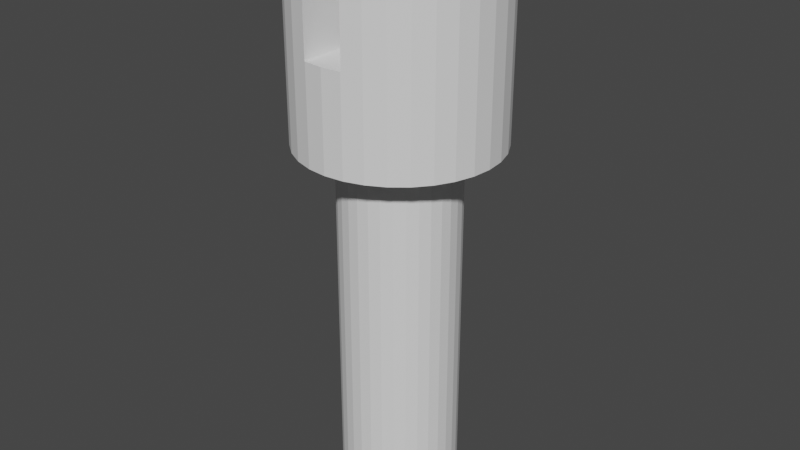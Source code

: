 # Source: blend.blend  (saved by Blender 2.93.20; exported with 4.5.12 LTS)
import bpy
from mathutils import Matrix  # noqa: F401  (used for matrix-valued properties, if any)

bpy.ops.wm.read_factory_settings(use_empty=True)
scene = bpy.context.scene
scene.name = 'Scene'

# ---- world
world_world = bpy.data.worlds.new('World'); scene.world = world_world
world_world.use_nodes = True; world_world.node_tree.nodes.clear()
_N = world_world.node_tree.nodes; _L = world_world.node_tree.links
n0 = _N.new('ShaderNodeOutputWorld'); n0.name = 'World Output'; n0.location = (300, 300)
n1 = _N.new('ShaderNodeBackground'); n1.name = 'Background'; n1.location = (10, 300)
n1.inputs[0].default_value = (0.05088, 0.05088, 0.05088, 1.0)
_L.new(n1.outputs[0], n0.inputs[0])
n0.is_active_output = True
world_world.color = (0.05088, 0.05088, 0.05088)
world_world.use_sun_shadow = False
world_world.sun_shadow_jitter_overblur = 0.0

# ---- meshes
me_cylinder = bpy.data.meshes.new('Cylinder')
me_cylinder.from_pydata([(0.0, 1.0, -1.0), (0.0, 1.0, 5.301), (0.1951, 0.9808, -1.0), (0.1951, 0.9808, 5.301), (0.3827, 0.9239, -1.0), (0.3827, 0.9239, 5.301), (0.5556, 0.8315, -1.0), (0.5556, 0.8315, 5.301), (0.7071, 0.7071, -1.0), (0.7071, 0.7071, 5.301), (0.8315, 0.5556, -1.0), (0.8315, 0.5556, 5.301), (0.9239, 0.3827, -1.0), (0.9239, 0.3827, 5.301), (0.9808, 0.1951, -1.0), (0.9808, 0.1951, 5.301), (1.0, -4.371e-08, -1.0), (1.0, -4.371e-08, 5.301), (0.9808, -0.1951, -1.0), (0.9808, -0.1951, 5.301), (0.9239, -0.3827, -1.0), (0.9239, -0.3827, 5.301), (0.8315, -0.5556, -1.0), (0.8315, -0.5556, 5.301), (0.7071, -0.7071, -1.0), (0.7071, -0.7071, 5.301), (0.5556, -0.8315, -1.0), (0.5556, -0.8315, 5.301), (0.3827, -0.9239, -1.0), (0.3827, -0.9239, 5.301), (0.1951, -0.9808, -1.0), (0.1951, -0.9808, 5.301), (-8.742e-08, -1.0, -1.0), (-8.742e-08, -1.0, 5.301), (-0.1951, -0.9808, -1.0), (-0.1951, -0.9808, 5.301), (-0.3827, -0.9239, -1.0), (-0.3827, -0.9239, 5.301), (-0.5556, -0.8315, -1.0), (-0.5556, -0.8315, 5.301), (-0.7071, -0.7071, -1.0), (-0.7071, -0.7071, 5.301), (-0.8315, -0.5556, -1.0), (-0.8315, -0.5556, 5.301), (-0.9239, -0.3827, -1.0), (-0.9239, -0.3827, 5.301), (-0.9808, -0.1951, -1.0), (-0.9808, -0.1951, 5.301), (-1.0, 1.192e-08, -1.0), (-1.0, 1.192e-08, 5.301), (-0.9808, 0.1951, -1.0), (-0.9808, 0.1951, 5.301), (-0.9239, 0.3827, -1.0), (-0.9239, 0.3827, 5.301), (-0.8315, 0.5556, -1.0), (-0.8315, 0.5556, 5.301), (-0.7071, 0.7071, -1.0), (-0.7071, 0.7071, 5.301), (-0.5556, 0.8315, -1.0), (-0.5556, 0.8315, 5.301), (-0.3827, 0.9239, -1.0), (-0.3827, 0.9239, 5.301), (-0.1951, 0.9808, -1.0), (-0.1951, 0.9808, 5.301), (0.3274, 1.646, 5.301), (-8.443e-10, 1.678, 5.301), (0.6422, 1.55, 5.301), (0.9324, 1.395, 5.301), (1.187, 1.187, 5.301), (1.395, 0.9324, 5.301), (1.55, 0.6422, 5.301), (1.646, 0.3274, 5.301), (1.678, -7.167e-08, 5.301), (1.646, -0.3274, 5.301), (1.55, -0.6422, 5.301), (1.395, -0.9324, 5.301), (1.187, -1.187, 5.301), (0.9324, -1.395, 5.301), (0.6422, -1.55, 5.301), (0.3274, -1.646, 5.301), (-1.476e-07, -1.678, 5.301), (-0.3274, -1.646, 5.301), (-0.6422, -1.55, 5.301), (-0.9324, -1.395, 5.301), (-1.187, -1.187, 5.301), (-1.395, -0.9324, 5.301), (-1.55, -0.6422, 5.301), (-1.646, -0.3274, 5.301), (-1.678, 2.17e-08, 5.301), (-1.646, 0.3274, 5.301), (-1.55, 0.6422, 5.301), (-1.395, 0.9324, 5.301), (-1.187, 1.187, 5.301), (-0.9324, 1.395, 5.301), (-0.6422, 1.55, 5.301), (-0.3274, 1.646, 5.301), (0.6422, 1.55, 8.722), (0.9324, 1.395, 8.722), (1.187, 1.187, 8.722), (1.395, 0.9324, 8.722), (1.55, 0.6422, 8.722), (1.646, 0.3274, 8.722), (1.678, -7.167e-08, 8.722), (1.646, -0.3274, 8.722), (1.55, -0.6422, 8.722), (1.395, -0.9324, 8.722), (1.187, -1.187, 8.722), (0.9324, -1.395, 8.722), (0.6422, -1.55, 8.722), (-0.6422, -1.55, 8.722), (-0.9324, -1.395, 8.722), (-1.187, -1.187, 8.722), (-1.395, -0.9324, 8.722), (-1.55, -0.6422, 8.722), (-1.646, -0.3274, 8.722), (-1.678, 2.17e-08, 8.722), (-1.646, 0.3274, 8.722), (-1.55, 0.6422, 8.722), (-1.395, 0.9324, 8.722), (-1.187, 1.187, 8.722), (-0.9324, 1.395, 8.722), (-0.6422, 1.55, 8.722), (-0.3378, -1.643, 8.722), (-0.3378, 1.643, 8.722), (0.3378, -1.643, 8.722), (0.3378, 1.643, 8.722), (3.394e-07, 1.678, 6.919), (0.3274, 1.646, 6.919), (0.3378, -1.643, 6.919), (0.3274, -1.646, 6.919), (0.3378, 1.643, 6.919), (1.927e-07, -1.678, 6.919), (-0.3274, -1.646, 6.919), (-0.3378, 1.643, 6.919), (-0.3274, 1.646, 6.919), (-0.3378, -1.643, 6.919)], [], [(0, 1, 3, 2), (2, 3, 5, 4), (4, 5, 7, 6), (6, 7, 9, 8), (8, 9, 11, 10), (10, 11, 13, 12), (12, 13, 15, 14), (14, 15, 17, 16), (16, 17, 19, 18), (18, 19, 21, 20), (20, 21, 23, 22), (22, 23, 25, 24), (24, 25, 27, 26), (26, 27, 29, 28), (28, 29, 31, 30), (30, 31, 33, 32), (32, 33, 35, 34), (34, 35, 37, 36), (36, 37, 39, 38), (38, 39, 41, 40), (40, 41, 43, 42), (42, 43, 45, 44), (44, 45, 47, 46), (46, 47, 49, 48), (48, 49, 51, 50), (50, 51, 53, 52), (52, 53, 55, 54), (54, 55, 57, 56), (56, 57, 59, 58), (58, 59, 61, 60), (7, 5, 66, 67), (60, 61, 63, 62), (62, 63, 1, 0), (2, 4, 6, 8, 10, 12, 14, 16, 18, 20, 22, 24, 26, 28, 30, 32, 34, 36, 38, 40, 42, 44, 46, 48, 50, 52, 54, 56, 58, 60, 62, 0), (89, 88, 115, 116), (25, 23, 75, 76), (43, 41, 84, 85), (61, 59, 93, 94), (17, 15, 71, 72), (35, 33, 80, 81), (53, 51, 89, 90), (9, 7, 67, 68), (27, 25, 76, 77), (45, 43, 85, 86), (63, 61, 94, 95), (19, 17, 72, 73), (37, 35, 81, 82), (55, 53, 90, 91), (11, 9, 68, 69), (29, 27, 77, 78), (3, 1, 65, 64), (47, 45, 86, 87), (1, 63, 95, 65), (21, 19, 73, 74), (39, 37, 82, 83), (57, 55, 91, 92), (13, 11, 69, 70), (31, 29, 78, 79), (49, 47, 87, 88), (5, 3, 64, 66), (23, 21, 74, 75), (41, 39, 83, 84), (59, 57, 92, 93), (15, 13, 70, 71), (33, 31, 79, 80), (51, 49, 88, 89), (123, 121, 120, 119, 118, 117, 116, 115, 114, 113, 112, 111, 110, 109, 122), (124, 108, 107, 106, 105, 104, 103, 102, 101, 100, 99, 98, 97, 96, 125), (76, 75, 105, 106), (90, 89, 116, 117), (77, 76, 106, 107), (91, 90, 117, 118), (78, 77, 107, 108), (64, 65, 126, 127), (92, 91, 118, 119), (129, 79, 78, 108, 124, 128), (96, 66, 64, 127, 130, 125), (93, 92, 119, 120), (131, 80, 79, 129), (67, 66, 96, 97), (94, 93, 120, 121), (132, 81, 80, 131), (68, 67, 97, 98), (95, 94, 121, 123, 133, 134), (122, 109, 82, 81, 132, 135), (69, 68, 98, 99), (65, 95, 134, 126), (83, 82, 109, 110), (70, 69, 99, 100), (84, 83, 110, 111), (71, 70, 100, 101), (85, 84, 111, 112), (72, 71, 101, 102), (86, 85, 112, 113), (73, 72, 102, 103), (87, 86, 113, 114), (74, 73, 103, 104), (88, 87, 114, 115), (75, 74, 104, 105), (123, 122, 135, 133), (128, 124, 125, 130), (129, 128, 130, 127, 126, 134, 133, 135, 132, 131)])
_uv = me_cylinder.uv_layers.new(name='UVMap')
_uv.uv.foreach_set('vector', [1.0, 0.5, 1.0, 1.0, 0.9688, 1.0, 0.9688, 0.5, 0.9688, 0.5, 0.9688, 1.0, 0.9375, 1.0, 0.9375, 0.5, 0.9375, 0.5, 0.9375, 1.0, 0.9062, 1.0, 0.9062, 0.5, 0.9062, 0.5, 0.9062, 1.0, 0.875, 1.0, 0.875, 0.5, 0.875, 0.5, 0.875, 1.0, 0.8438, 1.0, 0.8438, 0.5, 0.8438, 0.5, 0.8438, 1.0, 0.8125, 1.0, 0.8125, 0.5, 0.8125, 0.5, 0.8125, 1.0, 0.7812, 1.0, 0.7812, 0.5, 0.7812, 0.5, 0.7812, 1.0, 0.75, 1.0, 0.75, 0.5, 0.75, 0.5, 0.75, 1.0, 0.7188, 1.0, 0.7188, 0.5, 0.7188, 0.5, 0.7188, 1.0, 0.6875, 1.0, 0.6875, 0.5, 0.6875, 0.5, 0.6875, 1.0, 0.6562, 1.0, 0.6562, 0.5, 0.6562, 0.5, 0.6562, 1.0, 0.625, 1.0, 0.625, 0.5, 0.625, 0.5, 0.625, 1.0, 0.5938, 1.0, 0.5938, 0.5, 0.5938, 0.5, 0.5938, 1.0, 0.5625, 1.0, 0.5625, 0.5, 0.5625, 0.5, 0.5625, 1.0, 0.5312, 1.0, 0.5312, 0.5, 0.5312, 0.5, 0.5312, 1.0, 0.5, 1.0, 0.5, 0.5, 0.5, 0.5, 0.5, 1.0, 0.4688, 1.0, 0.4688, 0.5, 0.4688, 0.5, 0.4688, 1.0, 0.4375, 1.0, 0.4375, 0.5, 0.4375, 0.5, 0.4375, 1.0, 0.4062, 1.0, 0.4062, 0.5, 0.4062, 0.5, 0.4062, 1.0, 0.375, 1.0, 0.375, 0.5, 0.375, 0.5, 0.375, 1.0, 0.3438, 1.0, 0.3438, 0.5, 0.3438, 0.5, 0.3438, 1.0, 0.3125, 1.0, 0.3125, 0.5, 0.3125, 0.5, 0.3125, 1.0, 0.2812, 1.0, 0.2812, 0.5, 0.2812, 0.5, 0.2812, 1.0, 0.25, 1.0, 0.25, 0.5, 0.25, 0.5, 0.25, 1.0, 0.2188, 1.0, 0.2188, 0.5, 0.2188, 0.5, 0.2188, 1.0, 0.1875, 1.0, 0.1875, 0.5, 0.1875, 0.5, 0.1875, 1.0, 0.1562, 1.0, 0.1562, 0.5, 0.1562, 0.5, 0.1562, 1.0, 0.125, 1.0, 0.125, 0.5, 0.125, 0.5, 0.125, 1.0, 0.09375, 1.0, 0.09375, 0.5, 0.09375, 0.5, 0.09375, 1.0, 0.0625, 1.0, 0.0625, 0.5, 0.9062, 1.0, 0.9375, 1.0, 0.9375, 1.0, 0.9062, 1.0, 0.0625, 0.5, 0.0625, 1.0, 0.03125, 1.0, 0.03125, 0.5, 0.03125, 0.5, 0.03125, 1.0, 0.0, 1.0, 0.0, 0.5, 0.7968, 0.4854, 0.8418, 0.4717, 0.8833, 0.4496, 0.9197, 0.4197, 0.9496, 0.3833, 0.9717, 0.3418, 0.9854, 0.2968, 0.99, 0.25, 0.9854, 0.2032, 0.9717, 0.1582, 0.9496, 0.1167, 0.9197, 0.08029, 0.8833, 0.05045, 0.8418, 0.02827, 0.7968, 0.01461, 0.75, 0.01, 0.7032, 0.01461, 0.6582, 0.02827, 0.6167, 0.05045, 0.5803, 0.08029, 0.5504, 0.1167, 0.5283, 0.1582, 0.5146, 0.2032, 0.51, 0.25, 0.5146, 0.2968, 0.5283, 0.3418, 0.5504, 0.3833, 0.5803, 0.4197, 0.6167, 0.4496, 0.6582, 0.4717, 0.7032, 0.4854, 0.75, 0.49, 0.2188, 1.0, 0.25, 1.0, 0.25, 1.0, 0.2188, 1.0, 0.625, 1.0, 0.6562, 1.0, 0.6562, 1.0, 0.625, 1.0, 0.3438, 1.0, 0.375, 1.0, 0.375, 1.0, 0.3438, 1.0, 0.0625, 1.0, 0.09375, 1.0, 0.09375, 1.0, 0.0625, 1.0, 0.75, 1.0, 0.7812, 1.0, 0.7812, 1.0, 0.75, 1.0, 0.4688, 1.0, 0.5, 1.0, 0.5, 1.0, 0.4688, 1.0, 0.1875, 1.0, 0.2188, 1.0, 0.2188, 1.0, 0.1875, 1.0, 0.875, 1.0, 0.9062, 1.0, 0.9062, 1.0, 0.875, 1.0, 0.5938, 1.0, 0.625, 1.0, 0.625, 1.0, 0.5938, 1.0, 0.3125, 1.0, 0.3438, 1.0, 0.3438, 1.0, 0.3125, 1.0, 0.03125, 1.0, 0.0625, 1.0, 0.0625, 1.0, 0.03125, 1.0, 0.7188, 1.0, 0.75, 1.0, 0.75, 1.0, 0.7188, 1.0, 0.4375, 1.0, 0.4688, 1.0, 0.4688, 1.0, 0.4375, 1.0, 0.1562, 1.0, 0.1875, 1.0, 0.1875, 1.0, 0.1562, 1.0, 0.8438, 1.0, 0.875, 1.0, 0.875, 1.0, 0.8438, 1.0, 0.5625, 1.0, 0.5938, 1.0, 0.5938, 1.0, 0.5625, 1.0, 0.9688, 1.0, 1.0, 1.0, 1.0, 1.0, 0.9688, 1.0, 0.2812, 1.0, 0.3125, 1.0, 0.3125, 1.0, 0.2812, 1.0, 0.0, 1.0, 0.03125, 1.0, 0.03125, 1.0, 0.0, 1.0, 0.6875, 1.0, 0.7188, 1.0, 0.7188, 1.0, 0.6875, 1.0, 0.4062, 1.0, 0.4375, 1.0, 0.4375, 1.0, 0.4062, 1.0, 0.125, 1.0, 0.1562, 1.0, 0.1562, 1.0, 0.125, 1.0, 0.8125, 1.0, 0.8438, 1.0, 0.8438, 1.0, 0.8125, 1.0, 0.5312, 1.0, 0.5625, 1.0, 0.5625, 1.0, 0.5312, 1.0, 0.25, 1.0, 0.2812, 1.0, 0.2812, 1.0, 0.25, 1.0, 0.9375, 1.0, 0.9688, 1.0, 0.9688, 1.0, 0.9375, 1.0, 0.6562, 1.0, 0.6875, 1.0, 0.6875, 1.0, 0.6562, 1.0, 0.375, 1.0, 0.4062, 1.0, 0.4062, 1.0, 0.375, 1.0, 0.09375, 1.0, 0.125, 1.0, 0.125, 1.0, 0.09375, 1.0, 0.7812, 1.0, 0.8125, 1.0, 0.8125, 1.0, 0.7812, 1.0, 0.5, 1.0, 0.5312, 1.0, 0.5312, 1.0, 0.5, 1.0, 0.2188, 1.0, 0.25, 1.0, 0.25, 1.0, 0.2188, 1.0, 0.2017, 0.4849, 0.1582, 0.4717, 0.1167, 0.4496, 0.08029, 0.4197, 0.05045, 0.3833, 0.02827, 0.3418, 0.01461, 0.2968, 0.01, 0.25, 0.01461, 0.2032, 0.02827, 0.1582, 0.05045, 0.1167, 0.08029, 0.08029, 0.1167, 0.05045, 0.1582, 0.02827, 0.2017, 0.01506, 0.2983, 0.01506, 0.3418, 0.02827, 0.3833, 0.05045, 0.4197, 0.08029, 0.4496, 0.1167, 0.4717, 0.1582, 0.4854, 0.2032, 0.49, 0.25, 0.4854, 0.2968, 0.4717, 0.3418, 0.4496, 0.3833, 0.4197, 0.4197, 0.3833, 0.4496, 0.3418, 0.4717, 0.2983, 0.4849, 0.625, 1.0, 0.6562, 1.0, 0.6562, 1.0, 0.625, 1.0, 0.1875, 1.0, 0.2188, 1.0, 0.2188, 1.0, 0.1875, 1.0, 0.5938, 1.0, 0.625, 1.0, 0.625, 1.0, 0.5938, 1.0, 0.1562, 1.0, 0.1875, 1.0, 0.1875, 1.0, 0.1562, 1.0, 0.5625, 1.0, 0.5938, 1.0, 0.5938, 1.0, 0.5625, 1.0, 0.9688, 1.0, 1.0, 1.0, 1.0, 1.0, 0.9688, 1.0, 0.125, 1.0, 0.1562, 1.0, 0.1562, 1.0, 0.125, 1.0, 0.5312, 1.0, 0.5312, 1.0, 0.5625, 1.0, 0.5625, 1.0, 0.5323, 1.0, 0.5323, 1.0, 0.9375, 1.0, 0.9375, 1.0, 0.9688, 1.0, 0.9688, 1.0, 0.9677, 1.0, 0.9677, 1.0, 0.09375, 1.0, 0.125, 1.0, 0.125, 1.0, 0.09375, 1.0, 0.5, 1.0, 0.5, 1.0, 0.5312, 1.0, 0.5312, 1.0, 0.9062, 1.0, 0.9375, 1.0, 0.9375, 1.0, 0.9062, 1.0, 0.0625, 1.0, 0.09375, 1.0, 0.09375, 1.0, 0.0625, 1.0, 0.4688, 1.0, 0.4688, 1.0, 0.5, 1.0, 0.5, 1.0, 0.875, 1.0, 0.9062, 1.0, 0.9062, 1.0, 0.875, 1.0, 0.03125, 1.0, 0.0625, 1.0, 0.0625, 1.0, 0.03228, 1.0, 0.03228, 1.0, 0.03125, 1.0, 0.4677, 1.0, 0.4375, 1.0, 0.4375, 1.0, 0.4688, 1.0, 0.4688, 1.0, 0.4677, 1.0, 0.8438, 1.0, 0.875, 1.0, 0.875, 1.0, 0.8438, 1.0, 0.0, 1.0, 0.03125, 1.0, 0.03125, 1.0, 0.0, 1.0, 0.4062, 1.0, 0.4375, 1.0, 0.4375, 1.0, 0.4062, 1.0, 0.8125, 1.0, 0.8438, 1.0, 0.8438, 1.0, 0.8125, 1.0, 0.375, 1.0, 0.4062, 1.0, 0.4062, 1.0, 0.375, 1.0, 0.7812, 1.0, 0.8125, 1.0, 0.8125, 1.0, 0.7812, 1.0, 0.3438, 1.0, 0.375, 1.0, 0.375, 1.0, 0.3438, 1.0, 0.75, 1.0, 0.7812, 1.0, 0.7812, 1.0, 0.75, 1.0, 0.3125, 1.0, 0.3438, 1.0, 0.3438, 1.0, 0.3125, 1.0, 0.7188, 1.0, 0.75, 1.0, 0.75, 1.0, 0.7188, 1.0, 0.2812, 1.0, 0.3125, 1.0, 0.3125, 1.0, 0.2812, 1.0, 0.6875, 1.0, 0.7188, 1.0, 0.7188, 1.0, 0.6875, 1.0, 0.25, 1.0, 0.2812, 1.0, 0.2812, 1.0, 0.25, 1.0, 0.6562, 1.0, 0.6875, 1.0, 0.6875, 1.0, 0.6562, 1.0, 0.4593, 0.2018, 0.4593, 0.04818, 0.375, 0.04818, 0.375, 0.2018, 0.375, 0.7018, 0.4593, 0.7018, 0.4593, 0.5482, 0.375, 0.5482, 0.3712, 0.702, 0.375, 0.7018, 0.375, 0.5482, 0.3712, 0.548, 0.25, 0.5465, 0.1288, 0.548, 0.125, 0.5482, 0.125, 0.7018, 0.1288, 0.702, 0.25, 0.7035])
me_cylinder.use_remesh_fix_poles = True
me_cylinder.use_remesh_preserve_attributes = False
me_cylinder.update()

# ---- objects
ob_x = bpy.data.objects.new('Закрывашка длинная', me_cylinder)

# ---- transforms, parenting, visibility, modifiers, constraints
ob_x.location = (0.0, 0.0, 0.3797)
ob_x.scale = (0.3741, 0.3741, 0.3741)

# ---- collection membership
scene.collection.objects.link(ob_x)

# ---- scene / render settings (as saved in the file)
scene.frame_start = 1; scene.frame_end = 250; scene.frame_set(1)
scene.render.engine = 'BLENDER_EEVEE_NEXT'
scene.cycles.use_denoising = False
scene.cycles.samples = 128
scene.cycles.sampling_pattern = 'TABULATED_SOBOL'
scene.cycles.use_adaptive_sampling = False
scene.cycles.use_light_tree = False
scene.view_settings.view_transform = 'Filmic'
bpy.context.view_layer.update()

# ---- added for rendering (the .blend has no active camera and no usable light): camera, sun
cam_auto = bpy.data.cameras.new('AutoCamera')
cam_auto.lens = 50.0
cam_auto.sensor_width = 36.0
cam_auto.clip_end = 1000.0
ob_auto_camera = bpy.data.objects.new('AutoCamera', cam_auto)
scene.collection.objects.link(ob_auto_camera)
ob_auto_camera.location = (3.74433, -4.4932, 4.81944)
ob_auto_camera.rotation_euler = (1.09748, -7.21219e-08, 0.694738)
scene.camera = ob_auto_camera
light_auto_sun = bpy.data.lights.new('AutoSun', 'SUN')
light_auto_sun.energy = 3.0
light_auto_sun.angle = 0.0523599
ob_auto_sun = bpy.data.objects.new('AutoSun', light_auto_sun)
scene.collection.objects.link(ob_auto_sun)
ob_auto_sun.rotation_euler = (0.872665, 0.174533, 0.523599)
bpy.context.view_layer.update()
